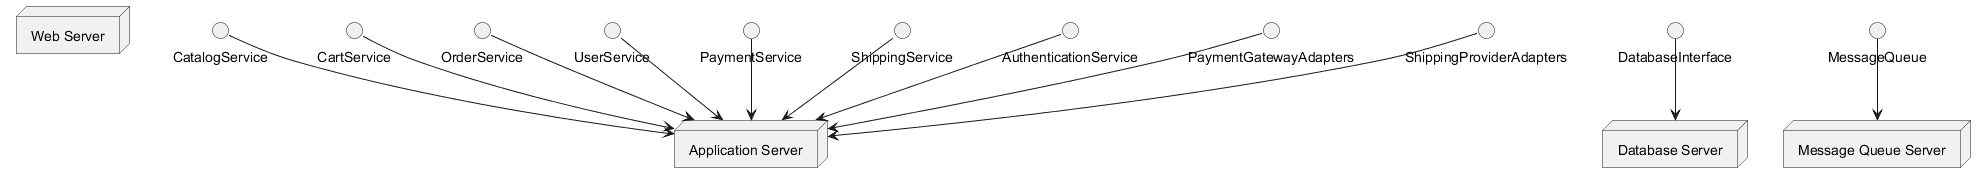

The diagram above was rendered by PlantUML. Its source (embedded in the PNG):
@startuml
skinparam nodeStyle rectangle

node "Web Server" as WebServer
node "Application Server" as ApplicationServer
node "Database Server" as DatabaseServer
node "Message Queue Server" as MessageQueueServer

CatalogService --> ApplicationServer
CartService --> ApplicationServer
OrderService --> ApplicationServer
UserService --> ApplicationServer
PaymentService --> ApplicationServer
ShippingService --> ApplicationServer
DatabaseInterface --> DatabaseServer
AuthenticationService --> ApplicationServer
PaymentGatewayAdapters --> ApplicationServer
ShippingProviderAdapters --> ApplicationServer
MessageQueue --> MessageQueueServer
@enduml